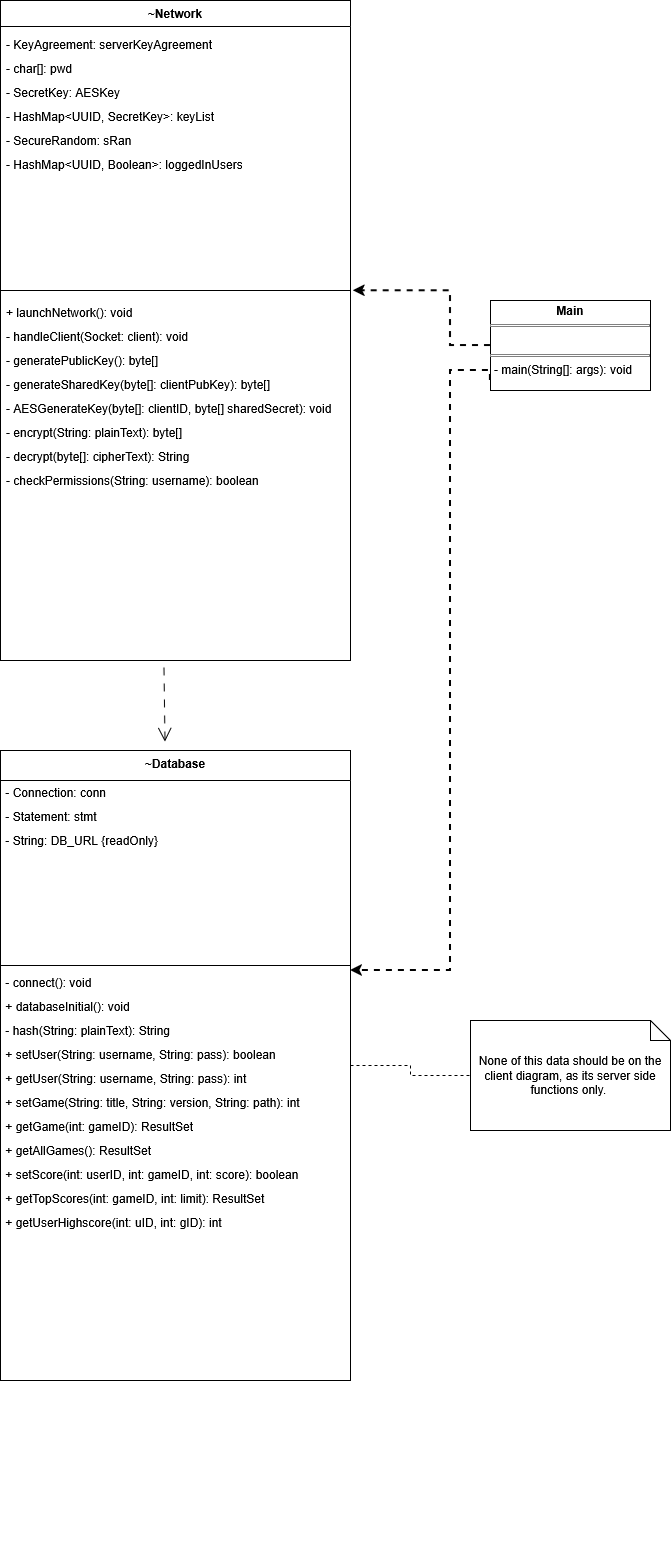

The diagram above was exported from draw.io. Its source (the exported page's mxGraphModel, read from the mxfile embedded in the PNG):
<mxGraphModel dx="1056" dy="537" grid="1" gridSize="10" guides="1" tooltips="1" connect="1" arrows="1" fold="1" page="1" pageScale="1" pageWidth="850" pageHeight="1100" background="#ffffff" math="0" shadow="0">
  <root>
    <mxCell id="0" />
    <mxCell id="1" parent="0" />
    <mxCell id="UhBaAAogPDucN3h4lNdb-1" parent="1" style="swimlane;fontStyle=1;align=center;verticalAlign=top;childLayout=stackLayout;horizontal=1;startSize=26;horizontalStack=0;resizeParent=1;resizeParentMax=0;resizeLast=0;collapsible=1;marginBottom=0;whiteSpace=wrap;html=1;" value="~Network" vertex="1">
      <mxGeometry height="660" width="350" x="60" y="60" as="geometry" />
    </mxCell>
    <mxCell id="UhBaAAogPDucN3h4lNdb-2" parent="UhBaAAogPDucN3h4lNdb-1" style="text;strokeColor=none;fillColor=none;align=left;verticalAlign=top;spacingLeft=4;spacingRight=4;overflow=hidden;rotatable=0;points=[[0,0.5],[1,0.5]];portConstraint=eastwest;whiteSpace=wrap;html=1;" value="&lt;div style=&quot;line-height: 200%;&quot;&gt;&lt;span style=&quot;background-color: transparent; color: light-dark(rgb(0, 0, 0), rgb(255, 255, 255));&quot;&gt;- KeyAgreement: serverKeyAgreement&lt;/span&gt;&lt;br&gt;&lt;span style=&quot;background-color: transparent; color: light-dark(rgb(0, 0, 0), rgb(255, 255, 255));&quot;&gt;- char[]: pwd&lt;/span&gt;&lt;br&gt;&lt;span style=&quot;background-color: transparent; color: light-dark(rgb(0, 0, 0), rgb(255, 255, 255));&quot;&gt;- SecretKey: AESKey&lt;/span&gt;&lt;br&gt;&lt;span style=&quot;background-color: transparent; color: light-dark(rgb(0, 0, 0), rgb(255, 255, 255));&quot;&gt;- HashMap&amp;lt;UUID, SecretKey&amp;gt;: keyList&lt;/span&gt;&lt;br&gt;&lt;span style=&quot;background-color: transparent; color: light-dark(rgb(0, 0, 0), rgb(255, 255, 255));&quot;&gt;- SecureRandom: sRan&lt;/span&gt;&lt;/div&gt;&lt;div style=&quot;line-height: 200%;&quot;&gt;- HashMap&amp;lt;UUID, Boolean&amp;gt;: loggedInUsers&lt;span style=&quot;background-color: transparent; color: light-dark(rgb(0, 0, 0), rgb(255, 255, 255));&quot;&gt;&lt;/span&gt;&lt;/div&gt;" vertex="1">
      <mxGeometry height="260" width="350" y="26" as="geometry" />
    </mxCell>
    <mxCell id="UhBaAAogPDucN3h4lNdb-3" parent="UhBaAAogPDucN3h4lNdb-1" style="line;strokeWidth=1;fillColor=none;align=left;verticalAlign=middle;spacingTop=-1;spacingLeft=3;spacingRight=3;rotatable=0;labelPosition=right;points=[];portConstraint=eastwest;strokeColor=inherit;" value="" vertex="1">
      <mxGeometry height="8" width="350" y="286" as="geometry" />
    </mxCell>
    <mxCell id="UhBaAAogPDucN3h4lNdb-4" parent="UhBaAAogPDucN3h4lNdb-1" style="text;strokeColor=none;fillColor=none;align=left;verticalAlign=top;spacingLeft=4;spacingRight=4;overflow=hidden;rotatable=0;points=[[0,0.5],[1,0.5]];portConstraint=eastwest;whiteSpace=wrap;html=1;" value="&lt;div style=&quot;line-height: 200%;&quot;&gt;&lt;span style=&quot;background-color: transparent; color: light-dark(rgb(0, 0, 0), rgb(255, 255, 255));&quot;&gt;+ launchNetwork(): void&lt;/span&gt;&lt;br&gt;&lt;span style=&quot;background-color: transparent; color: light-dark(rgb(0, 0, 0), rgb(255, 255, 255));&quot;&gt;- handleClient(Socket: client): void&lt;/span&gt;&lt;br&gt;&lt;span style=&quot;background-color: transparent; color: light-dark(rgb(0, 0, 0), rgb(255, 255, 255));&quot;&gt;- generatePublicKey(): byte[]&lt;/span&gt;&lt;br&gt;&lt;span style=&quot;background-color: transparent; color: light-dark(rgb(0, 0, 0), rgb(255, 255, 255));&quot;&gt;- generateSharedKey(byte[]: clientPubKey): byte[]&lt;/span&gt;&lt;br&gt;&lt;span style=&quot;background-color: transparent; color: light-dark(rgb(0, 0, 0), rgb(255, 255, 255));&quot;&gt;- AESGenerateKey(byte[]: clientID, byte[] sharedSecret): void&lt;/span&gt;&lt;br&gt;&lt;span style=&quot;background-color: transparent; color: light-dark(rgb(0, 0, 0), rgb(255, 255, 255));&quot;&gt;- encrypt(String: plainText): byte[]&lt;/span&gt;&lt;br&gt;&lt;span style=&quot;background-color: transparent; color: light-dark(rgb(0, 0, 0), rgb(255, 255, 255));&quot;&gt;- decrypt(byte[]: cipherText): String&lt;/span&gt;&lt;br&gt;&lt;/div&gt;&lt;div style=&quot;line-height: 200%;&quot;&gt;- checkPermissions(String: username): boolean&lt;span style=&quot;background-color: transparent; color: light-dark(rgb(0, 0, 0), rgb(255, 255, 255));&quot;&gt;&lt;/span&gt;&lt;/div&gt;" vertex="1">
      <mxGeometry height="366" width="350" y="294" as="geometry" />
    </mxCell>
    <mxCell id="UhBaAAogPDucN3h4lNdb-9" parent="1" style="swimlane;fontStyle=1;align=center;verticalAlign=top;childLayout=stackLayout;horizontal=1;startSize=30;horizontalStack=0;resizeParent=1;resizeParentMax=0;resizeLast=0;collapsible=1;marginBottom=0;whiteSpace=wrap;html=1;" value="~Database" vertex="1">
      <mxGeometry height="630" width="350" x="60" y="810" as="geometry" />
    </mxCell>
    <mxCell id="6gCL-n4gBdEWtmkiS6uz-10" parent="UhBaAAogPDucN3h4lNdb-9" style="text;html=1;whiteSpace=wrap;strokeColor=none;fillColor=none;align=left;verticalAlign=middle;rounded=0;" value="&lt;p data-path-to-node=&quot;26,1,0,0&quot; style=&quot;line-height: 200%;&quot;&gt;&lt;br&gt;&lt;br&gt;&lt;br&gt;&lt;br&gt;&lt;br&gt;&lt;span style=&quot;background-color: transparent; color: light-dark(rgb(0, 0, 0), rgb(255, 255, 255));&quot;&gt;&lt;br&gt;&lt;/span&gt;&lt;/p&gt;&lt;p data-path-to-node=&quot;26,1,0,0&quot; style=&quot;line-height: 200%;&quot;&gt;&lt;span style=&quot;background-color: transparent; color: light-dark(rgb(0, 0, 0), rgb(255, 255, 255));&quot;&gt;&amp;nbsp;- Connection: conn&lt;/span&gt;&lt;br&gt;&lt;span style=&quot;background-color: transparent; color: light-dark(rgb(0, 0, 0), rgb(255, 255, 255));&quot;&gt;&amp;nbsp;- Statement: stmt&lt;/span&gt;&lt;br&gt;&lt;span style=&quot;background-color: transparent; color: light-dark(rgb(0, 0, 0), rgb(255, 255, 255));&quot;&gt;&amp;nbsp;- String: DB_URL&lt;/span&gt;&amp;nbsp;{readOnly}&lt;br&gt;&lt;br&gt;&lt;/p&gt;&lt;p data-path-to-node=&quot;26,1,0,0&quot; style=&quot;line-height: 200%;&quot;&gt;&lt;br&gt;&lt;/p&gt;&lt;p&gt;&lt;/p&gt;&lt;p data-path-to-node=&quot;26,1,0,8&quot;&gt;&lt;br&gt;&lt;/p&gt;&lt;p data-path-to-node=&quot;26,1,0,8&quot;&gt;&lt;br&gt;&lt;/p&gt;" vertex="1">
      <mxGeometry height="30" width="350" y="30" as="geometry" />
    </mxCell>
    <mxCell id="UhBaAAogPDucN3h4lNdb-11" parent="UhBaAAogPDucN3h4lNdb-9" style="line;strokeWidth=1;fillColor=none;align=left;verticalAlign=middle;spacingTop=-1;spacingLeft=3;spacingRight=3;rotatable=0;labelPosition=right;points=[];portConstraint=eastwest;strokeColor=inherit;" value="" vertex="1">
      <mxGeometry height="310" width="350" y="60" as="geometry" />
    </mxCell>
    <mxCell id="6gCL-n4gBdEWtmkiS6uz-7" parent="UhBaAAogPDucN3h4lNdb-9" style="text;html=1;whiteSpace=wrap;strokeColor=none;fillColor=none;align=left;verticalAlign=middle;rounded=0;" value="&lt;p data-path-to-node=&quot;26,1,0,0&quot; style=&quot;line-height: 200%;&quot;&gt;&lt;br&gt;&lt;span style=&quot;background-color: transparent; color: light-dark(rgb(0, 0, 0), rgb(255, 255, 255));&quot;&gt;&amp;nbsp;- connect(): void&lt;/span&gt;&lt;br&gt;&lt;span style=&quot;background-color: transparent; color: light-dark(rgb(0, 0, 0), rgb(255, 255, 255));&quot;&gt;&amp;nbsp;+ databaseInitial(): void&lt;/span&gt;&lt;br&gt;&lt;span style=&quot;background-color: transparent; color: light-dark(rgb(0, 0, 0), rgb(255, 255, 255));&quot;&gt;&amp;nbsp;- hash(String: plainText): String&lt;/span&gt;&lt;br&gt;&lt;span style=&quot;background-color: transparent; color: light-dark(rgb(0, 0, 0), rgb(255, 255, 255));&quot;&gt;&amp;nbsp;+ setUser(String: username, String: pass): boolean&lt;/span&gt;&lt;br&gt;&lt;span style=&quot;background-color: transparent; color: light-dark(rgb(0, 0, 0), rgb(255, 255, 255));&quot;&gt;&amp;nbsp;+ getUser(String: username, String: pass): int&lt;/span&gt;&lt;br&gt;&lt;span style=&quot;background-color: transparent; color: light-dark(rgb(0, 0, 0), rgb(255, 255, 255));&quot;&gt;&amp;nbsp;+ setGame(String: title, String: version, String: path): int&lt;/span&gt;&lt;br&gt;&lt;span style=&quot;background-color: transparent; color: light-dark(rgb(0, 0, 0), rgb(255, 255, 255));&quot;&gt;&amp;nbsp;+ getGame(int: gameID): ResultSet&lt;/span&gt;&lt;br&gt;&lt;span style=&quot;background-color: transparent; color: light-dark(rgb(0, 0, 0), rgb(255, 255, 255));&quot;&gt;&amp;nbsp;+ getAllGames(): ResultSet&lt;/span&gt;&lt;br&gt;&lt;span style=&quot;background-color: transparent; color: light-dark(rgb(0, 0, 0), rgb(255, 255, 255));&quot;&gt;&amp;nbsp;+ setScore(int: userID, int: gameID, int: score): boolean&lt;/span&gt;&lt;br&gt;&lt;span style=&quot;background-color: transparent; color: light-dark(rgb(0, 0, 0), rgb(255, 255, 255));&quot;&gt;&amp;nbsp;+ getTopScores(int: gameID, int: limit): ResultSet&lt;/span&gt;&lt;br&gt;&lt;span style=&quot;background-color: transparent; color: light-dark(rgb(0, 0, 0), rgb(255, 255, 255));&quot;&gt;&amp;nbsp;+ getUserHighscore(int: uID, int: gID): int&lt;/span&gt;&lt;br&gt;&lt;br&gt;&lt;br&gt;&lt;br&gt;&lt;br&gt;&lt;br&gt;&lt;br&gt;&lt;br&gt;&lt;br&gt;&lt;br&gt;&lt;br&gt;&lt;/p&gt;&lt;p&gt;&lt;/p&gt;&lt;p data-path-to-node=&quot;26,2,0,33&quot;&gt;&lt;br&gt;&lt;/p&gt;&lt;p data-path-to-node=&quot;26,2,0,33&quot;&gt;&lt;br&gt;&lt;/p&gt;&lt;p data-path-to-node=&quot;26,2,0,33&quot;&gt;&lt;br&gt;&lt;/p&gt;" vertex="1">
      <mxGeometry height="260" width="350" y="370" as="geometry" />
    </mxCell>
    <mxCell id="UhBaAAogPDucN3h4lNdb-13" parent="1" style="shape=note;size=20;whiteSpace=wrap;html=1;" value="None of this data should be on the client diagram, as its server side functions only.&amp;nbsp;" vertex="1">
      <mxGeometry height="110" width="200" x="530" y="1080" as="geometry" />
    </mxCell>
    <mxCell id="UhBaAAogPDucN3h4lNdb-14" edge="1" parent="1" source="UhBaAAogPDucN3h4lNdb-9" style="endArrow=none;dashed=1;html=1;rounded=0;entryX=0;entryY=0.5;entryDx=0;entryDy=0;entryPerimeter=0;exitX=1;exitY=0.5;exitDx=0;exitDy=0;edgeStyle=orthogonalEdgeStyle;" target="UhBaAAogPDucN3h4lNdb-13" value="">
      <mxGeometry height="50" relative="1" width="50" as="geometry">
        <mxPoint x="240" y="440" as="sourcePoint" />
        <mxPoint x="290" y="390" as="targetPoint" />
      </mxGeometry>
    </mxCell>
    <mxCell id="7PXCdcFlDzcIVoMahN7P-13" edge="1" parent="1" source="UhBaAAogPDucN3h4lNdb-4" style="endArrow=open;endFill=1;endSize=12;html=1;rounded=0;exitX=0.467;exitY=1.019;exitDx=0;exitDy=0;entryX=0.47;entryY=-0.014;entryDx=0;entryDy=0;entryPerimeter=0;exitPerimeter=0;dashed=1;dashPattern=8 8;" target="UhBaAAogPDucN3h4lNdb-9" value="">
      <mxGeometry relative="1" width="160" as="geometry">
        <mxPoint x="468" y="455" as="sourcePoint" />
        <mxPoint x="370" y="330" as="targetPoint" />
      </mxGeometry>
    </mxCell>
    <mxCell id="6gCL-n4gBdEWtmkiS6uz-11" parent="1" style="verticalAlign=top;align=left;overflow=fill;html=1;whiteSpace=wrap;" value="&lt;p style=&quot;margin:0px;margin-top:4px;text-align:center;&quot;&gt;&lt;b&gt;Main&lt;/b&gt;&lt;/p&gt;&lt;hr size=&quot;1&quot; style=&quot;border-style:solid;&quot;&gt;&lt;p style=&quot;margin:0px;margin-left:4px;&quot;&gt;&lt;br&gt;&lt;/p&gt;&lt;hr size=&quot;1&quot; style=&quot;border-style:solid;&quot;&gt;&lt;p style=&quot;margin:0px;margin-left:4px;&quot;&gt;- main(String[]: args): void&lt;/p&gt;" vertex="1">
      <mxGeometry height="90" width="160" x="550" y="360" as="geometry" />
    </mxCell>
    <mxCell id="6gCL-n4gBdEWtmkiS6uz-14" edge="1" parent="1" style="rounded=0;orthogonalLoop=1;jettySize=auto;html=1;dashed=1;endArrow=classic;endFill=1;strokeWidth=2;edgeStyle=orthogonalEdgeStyle;">
      <mxGeometry relative="1" as="geometry">
        <Array as="points">
          <mxPoint x="550" y="430" />
          <mxPoint x="510" y="430" />
          <mxPoint x="510" y="1030" />
        </Array>
        <mxPoint x="549.92" y="440" as="sourcePoint" />
        <mxPoint x="410" y="1030" as="targetPoint" />
      </mxGeometry>
    </mxCell>
    <mxCell id="6gCL-n4gBdEWtmkiS6uz-17" edge="1" parent="1" source="6gCL-n4gBdEWtmkiS6uz-11" style="endArrow=classic;dashed=1;endFill=1;endSize=6;html=1;rounded=0;exitX=0;exitY=0.5;exitDx=0;exitDy=0;entryX=1.008;entryY=-0.01;entryDx=0;entryDy=0;entryPerimeter=0;edgeStyle=orthogonalEdgeStyle;strokeWidth=2;" target="UhBaAAogPDucN3h4lNdb-4" value="">
      <mxGeometry relative="1" width="160" as="geometry">
        <Array as="points">
          <mxPoint x="510" y="405" />
          <mxPoint x="510" y="350" />
        </Array>
        <mxPoint x="320" y="410" as="sourcePoint" />
        <mxPoint x="480" y="410" as="targetPoint" />
      </mxGeometry>
    </mxCell>
  </root>
</mxGraphModel>